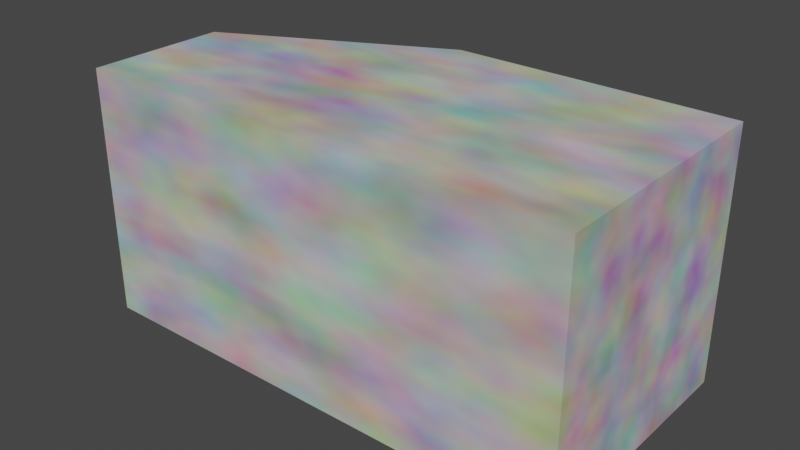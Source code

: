 # Source: car1.blend  (saved by Blender 2.92.15; exported with 4.5.12 LTS)
import bpy
from mathutils import Matrix  # noqa: F401  (used for matrix-valued properties, if any)

bpy.ops.wm.read_factory_settings(use_empty=True)
scene = bpy.context.scene
scene.name = 'Scene'

# ---- collections
col_collection = bpy.data.collections.new('Collection'); scene.collection.children.link(col_collection)

# ---- materials (node trees are filled in below, after node groups)
mat_material = bpy.data.materials.new('Material')
mat_material.alpha_threshold = 0.0
mat_material.use_transparent_shadow = False
mat_material.line_color = (0.0, 0.0, 0.0, 1.0)
mat_material_001 = bpy.data.materials.new('Material.001')
mat_material_001.use_transparent_shadow = False

# ---- material node trees
mat_material.use_nodes = True; mat_material.node_tree.nodes.clear()
_N = mat_material.node_tree.nodes; _L = mat_material.node_tree.links
n0 = _N.new('ShaderNodeOutputMaterial'); n0.name = 'Material Output'; n0.location = (300, 300)
n1 = _N.new('ShaderNodeBsdfPrincipled'); n1.name = 'Principled BSDF'; n1.location = (10, 300)
n1.distribution = 'GGX'
n1.subsurface_method = 'BURLEY'
n1.inputs[2].default_value = 0.4
n1.inputs[3].default_value = 1.45
n1.inputs[27].default_value = (0.0, 0.0, 0.0, 1.0)
n1.inputs[28].default_value = 1.0
n2 = _N.new('ShaderNodeTexNoise'); n2.name = 'Noise Texture'; n2.location = (-454, 212)
_L.new(n1.outputs[0], n0.inputs[0])
_L.new(n2.outputs[1], n1.inputs[0])
n0.is_active_output = True
mat_material_001.use_nodes = True; mat_material_001.node_tree.nodes.clear()
_N = mat_material_001.node_tree.nodes; _L = mat_material_001.node_tree.links
n0 = _N.new('ShaderNodeBsdfPrincipled'); n0.name = 'Principled BSDF'; n0.location = (10, 300)
n0.distribution = 'GGX'
n0.subsurface_method = 'BURLEY'
n0.inputs[0].default_value = (0.367, 0.8, 0.3016, 1.0)
n0.inputs[3].default_value = 1.45
n0.inputs[27].default_value = (0.0, 0.0, 0.0, 1.0)
n0.inputs[28].default_value = 1.0
n1 = _N.new('ShaderNodeOutputMaterial'); n1.name = 'Material Output'; n1.location = (300, 300)
_L.new(n0.outputs[0], n1.inputs[0])
n1.is_active_output = True

# ---- world
world_world = bpy.data.worlds.new('World'); scene.world = world_world
world_world.use_nodes = True; world_world.node_tree.nodes.clear()
_N = world_world.node_tree.nodes; _L = world_world.node_tree.links
n0 = _N.new('ShaderNodeOutputWorld'); n0.name = 'World Output'; n0.location = (300, 300)
n1 = _N.new('ShaderNodeBackground'); n1.name = 'Background'; n1.location = (10, 300)
n1.inputs[0].default_value = (0.05088, 0.05088, 0.05088, 1.0)
_L.new(n1.outputs[0], n0.inputs[0])
n0.is_active_output = True
world_world.color = (0.05088, 0.05088, 0.05088)
world_world.use_sun_shadow = False
world_world.sun_shadow_jitter_overblur = 0.0

# ---- meshes
me_cube = bpy.data.meshes.new('Cube')
me_cube.from_pydata([(2.0, 1.0, -1.0), (2.0, -1.0, -1.0), (2.0, 1.0, 1.0), (2.0, -1.0, 1.0), (-2.0, -1.0, -1.0), (-2.0, -1.0, 1.0), (-2.0, 0.1198, -1.0), (-1.622, 0.6133, -0.7326), (-0.2397, 1.0, -1.0), (-1.227, 0.8109, -0.7326), (-0.2397, 1.0, 1.0), (-1.227, 0.8109, 0.7326), (-1.622, 0.6133, 0.7326), (-2.0, 0.1198, 1.0)], [], [(3, 2, 10, 13, 5), (4, 1, 3, 5), (1, 0, 2, 3), (0, 8, 10, 2), (5, 13, 6, 4), (11, 9, 7, 12), (13, 10, 11, 12), (10, 8, 9, 11), (8, 6, 7, 9), (6, 13, 12, 7), (4, 6, 8, 0, 1)])
me_cube.polygons.foreach_set('material_index', [0, 0, 0, 0, 0, 1, 0, 0, 0, 0, 0])
_uv = me_cube.uv_layers.new(name='UVMap')
_uv.uv.foreach_set('vector', [0.375, 0.75, 0.625, 0.75, 0.625, 0.89, 0.515, 1.0, 0.375, 1.0, 0.125, 0.5, 0.375, 0.5, 0.375, 0.75, 0.125, 0.75, 0.375, 0.5, 0.625, 0.5, 0.625, 0.75, 0.375, 0.75, 0.625, 0.5, 0.765, 0.5, 0.765, 0.75, 0.625, 0.75, 0.375, 0.0, 0.515, 0.0, 0.515, 0.25, 0.375, 0.25, 0.6014, 0.03343, 0.6014, 0.2166, 0.5767, 0.2166, 0.5767, 0.03343, 0.553, 0.0, 0.625, 0.0, 0.6014, 0.03343, 0.5767, 0.03343, 0.625, 0.0, 0.625, 0.25, 0.6014, 0.2166, 0.6014, 0.03343, 0.625, 0.25, 0.553, 0.25, 0.5767, 0.2166, 0.6014, 0.2166, 0.515, 0.25, 0.515, 0.0, 0.5767, 0.03343, 0.5767, 0.2166, 0.375, 0.25, 0.515, 0.25, 0.625, 0.36, 0.625, 0.5, 0.375, 0.5])
me_cube.materials.append(mat_material)
me_cube.materials.append(mat_material_001)
me_cube.use_remesh_preserve_volume = False
me_cube.use_remesh_preserve_attributes = False
me_cube.use_mirror_vertex_groups = False
me_cube.update()

# ---- objects
ob_cube = bpy.data.objects.new('Cube', me_cube)

# ---- transforms, parenting, visibility, modifiers, constraints
ob_cube.location = (0.0, 0.0, 0.0)
ob_cube.lock_rotations_4d = False
ob_cube.empty_display_type = 'ARROWS'
ob_cube.lineart.crease_threshold = 0.0

# ---- collection membership
col_collection.objects.link(ob_cube)

# ---- scene / render settings (as saved in the file)
scene.frame_start = 1; scene.frame_end = 250; scene.frame_set(1)
scene.render.engine = 'BLENDER_EEVEE_NEXT'
scene.cycles.use_denoising = False
scene.cycles.samples = 128
scene.cycles.sampling_pattern = 'TABULATED_SOBOL'
scene.cycles.use_adaptive_sampling = False
scene.cycles.use_light_tree = False
scene.view_settings.view_transform = 'Filmic'
bpy.context.view_layer.update()

# ---- added for rendering (the .blend has no active camera and no usable light): camera, sun
cam_auto = bpy.data.cameras.new('AutoCamera')
cam_auto.lens = 50.0
cam_auto.sensor_width = 36.0
cam_auto.clip_end = 1000.0
ob_auto_camera = bpy.data.objects.new('AutoCamera', cam_auto)
scene.collection.objects.link(ob_auto_camera)
ob_auto_camera.location = (4.53266, -5.43919, 3.62613)
ob_auto_camera.rotation_euler = (1.09748, -7.21219e-08, 0.694738)
scene.camera = ob_auto_camera
light_auto_sun = bpy.data.lights.new('AutoSun', 'SUN')
light_auto_sun.energy = 3.0
light_auto_sun.angle = 0.0523599
ob_auto_sun = bpy.data.objects.new('AutoSun', light_auto_sun)
scene.collection.objects.link(ob_auto_sun)
ob_auto_sun.rotation_euler = (0.872665, 0.174533, 0.523599)
bpy.context.view_layer.update()
